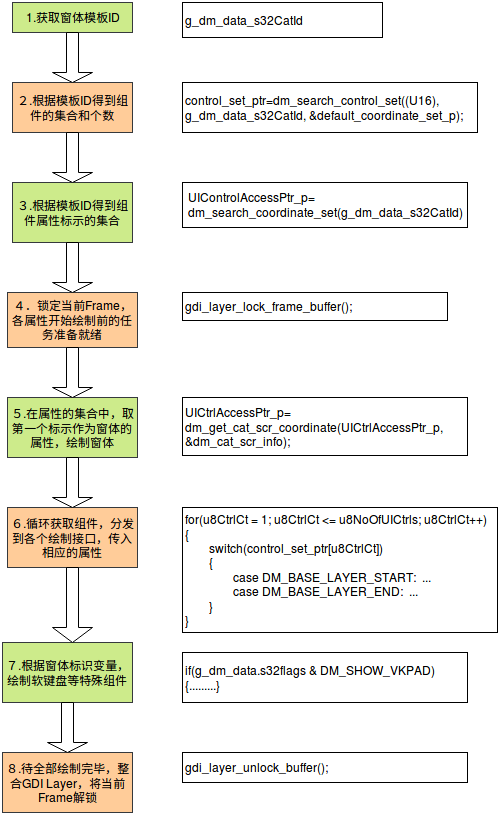

The diagram above was exported from draw.io. Its source (the exported page's mxGraphModel, read from the mxfile embedded in the PNG):
<mxGraphModel dx="1361" dy="754" grid="1" gridSize="10" guides="1" tooltips="1" connect="1" arrows="1" fold="1" page="1" pageScale="1" pageWidth="850" pageHeight="1100" background="#ffffff" math="0" shadow="0">
  <root>
    <mxCell id="0" />
    <mxCell id="1" parent="0" />
    <mxCell id="2" value="1.获取窗体模板ID" style="rounded=0;whiteSpace=wrap;html=1;fillColor=#cdeb8b;strokeColor=#36393d;" vertex="1" parent="1">
      <mxGeometry x="155" y="45" width="120" height="30" as="geometry" />
    </mxCell>
    <mxCell id="3" value="２.根据模板ID得到组件的集合和个数" style="rounded=0;whiteSpace=wrap;html=1;fillColor=#ffcc99;strokeColor=#36393d;" vertex="1" parent="1">
      <mxGeometry x="155" y="125" width="120" height="50" as="geometry" />
    </mxCell>
    <mxCell id="4" value="３.根据模板ID得到组件属性标示的集合" style="rounded=0;whiteSpace=wrap;html=1;fillColor=#cdeb8b;strokeColor=#36393d;" vertex="1" parent="1">
      <mxGeometry x="155" y="225" width="120" height="60" as="geometry" />
    </mxCell>
    <mxCell id="5" value="４．锁定当前Frame，各属性开始绘制前的任务准备就绪" style="rounded=0;whiteSpace=wrap;html=1;fillColor=#ffcc99;strokeColor=#36393d;" vertex="1" parent="1">
      <mxGeometry x="150" y="335" width="130" height="55" as="geometry" />
    </mxCell>
    <mxCell id="6" value="５.在属性的集合中，取第一个标示作为窗体的属性，绘制窗体" style="rounded=0;whiteSpace=wrap;html=1;fillColor=#cdeb8b;strokeColor=#36393d;" vertex="1" parent="1">
      <mxGeometry x="150" y="440" width="130" height="60" as="geometry" />
    </mxCell>
    <mxCell id="9" value="６.循环获取组件，分发到各个绘制接口，传入相应的属性" style="rounded=0;whiteSpace=wrap;html=1;fillColor=#ffcc99;strokeColor=#36393d;" vertex="1" parent="1">
      <mxGeometry x="150" y="550" width="130" height="60" as="geometry" />
    </mxCell>
    <mxCell id="10" value="７.根据窗体标识变量，绘制软键盘等特殊组件" style="rounded=0;whiteSpace=wrap;html=1;fillColor=#cdeb8b;strokeColor=#36393d;" vertex="1" parent="1">
      <mxGeometry x="145" y="685" width="130" height="60" as="geometry" />
    </mxCell>
    <mxCell id="11" value="８.待全部绘制完毕，整合GDI Layer，将当前Frame解锁" style="rounded=0;whiteSpace=wrap;html=1;fillColor=#ffcc99;strokeColor=#36393d;" vertex="1" parent="1">
      <mxGeometry x="145" y="795" width="130" height="60" as="geometry" />
    </mxCell>
    <mxCell id="13" value="" style="shape=singleArrow;direction=south;whiteSpace=wrap;html=1;" vertex="1" parent="1">
      <mxGeometry x="190" y="745" width="40" height="50" as="geometry" />
    </mxCell>
    <mxCell id="14" value="" style="shape=singleArrow;direction=south;whiteSpace=wrap;html=1;" vertex="1" parent="1">
      <mxGeometry x="195" y="610" width="40" height="75" as="geometry" />
    </mxCell>
    <mxCell id="16" value="" style="shape=singleArrow;direction=south;whiteSpace=wrap;html=1;" vertex="1" parent="1">
      <mxGeometry x="195" y="500" width="40" height="50" as="geometry" />
    </mxCell>
    <mxCell id="17" value="" style="shape=singleArrow;direction=south;whiteSpace=wrap;html=1;" vertex="1" parent="1">
      <mxGeometry x="195" y="390" width="40" height="50" as="geometry" />
    </mxCell>
    <mxCell id="18" value="" style="shape=singleArrow;direction=south;whiteSpace=wrap;html=1;" vertex="1" parent="1">
      <mxGeometry x="195" y="285" width="40" height="50" as="geometry" />
    </mxCell>
    <mxCell id="19" value="" style="shape=singleArrow;direction=south;whiteSpace=wrap;html=1;" vertex="1" parent="1">
      <mxGeometry x="195" y="175" width="40" height="50" as="geometry" />
    </mxCell>
    <mxCell id="20" value="" style="shape=singleArrow;direction=south;whiteSpace=wrap;html=1;" vertex="1" parent="1">
      <mxGeometry x="195" y="75" width="40" height="50" as="geometry" />
    </mxCell>
    <mxCell id="21" value="g_dm_data_s32CatId" style="rounded=0;whiteSpace=wrap;html=1;align=left;" vertex="1" parent="1">
      <mxGeometry x="325" y="45" width="200" height="35" as="geometry" />
    </mxCell>
    <mxCell id="22" value="control_set_ptr=dm_search_control_set((U16),&lt;br&gt;g_dm_data_s32CatId, &amp;amp;default_coordinate_set_p);" style="rounded=0;whiteSpace=wrap;html=1;align=left;" vertex="1" parent="1">
      <mxGeometry x="325" y="125" width="295" height="50" as="geometry" />
    </mxCell>
    <mxCell id="24" value="&lt;div align=&quot;left&quot;&gt;UIControlAccessPtr_p=&lt;br&gt;dm_search_coordinate_set(g_dm_data_s32CatId)&lt;/div&gt;" style="rounded=0;whiteSpace=wrap;html=1;" vertex="1" parent="1">
      <mxGeometry x="325" y="225" width="285" height="45" as="geometry" />
    </mxCell>
    <mxCell id="26" value="gdi_layer_lock_frame_buffer();" style="rounded=0;whiteSpace=wrap;html=1;align=left;" vertex="1" parent="1">
      <mxGeometry x="325" y="335" width="265" height="28" as="geometry" />
    </mxCell>
    <mxCell id="27" value="UICtrlAccessPtr_p=&lt;br&gt;dm_get_cat_scr_coordinate(UICtrlAccessPtr_p,&lt;br&gt;&amp;amp;dm_cat_scr_info); " style="rounded=0;whiteSpace=wrap;html=1;align=left;" vertex="1" parent="1">
      <mxGeometry x="325" y="440" width="285" height="58" as="geometry" />
    </mxCell>
    <mxCell id="28" value="for(u8CtrlCt = 1; u8CtrlCt &amp;lt;= u8NoOfUICtrls; u8CtrlCt++)&lt;br&gt;{&lt;br&gt;&amp;nbsp;&amp;nbsp;&amp;nbsp;&amp;nbsp;&amp;nbsp;&amp;nbsp;&amp;nbsp; switch(control_set_ptr[u8CtrlCt])&lt;br&gt;&amp;nbsp;&amp;nbsp;&amp;nbsp;&amp;nbsp;&amp;nbsp;&amp;nbsp;&amp;nbsp; {&lt;br&gt;&amp;nbsp;&amp;nbsp;&amp;nbsp;&amp;nbsp;&amp;nbsp;&amp;nbsp;&amp;nbsp;&amp;nbsp;&amp;nbsp;&amp;nbsp;&amp;nbsp;&amp;nbsp;&amp;nbsp;&amp;nbsp;&amp;nbsp; case DM_BASE_LAYER_START:&amp;nbsp; ...&lt;br&gt;&amp;nbsp;&amp;nbsp;&amp;nbsp;&amp;nbsp;&amp;nbsp;&amp;nbsp;&amp;nbsp;&amp;nbsp;&amp;nbsp;&amp;nbsp;&amp;nbsp;&amp;nbsp;&amp;nbsp;&amp;nbsp;&amp;nbsp; case DM_BASE_LAYER_END:&amp;nbsp; ...&lt;br&gt;&amp;nbsp;&amp;nbsp;&amp;nbsp;&amp;nbsp;&amp;nbsp;&amp;nbsp;&amp;nbsp; }&lt;br&gt;}" style="rounded=0;whiteSpace=wrap;html=1;align=left;" vertex="1" parent="1">
      <mxGeometry x="325" y="550" width="315" height="125" as="geometry" />
    </mxCell>
    <mxCell id="29" value="if(g_dm_data.s32flags &amp;amp; DM_SHOW_VKPAD)&lt;br&gt;{.........}" style="rounded=0;whiteSpace=wrap;html=1;align=left;" vertex="1" parent="1">
      <mxGeometry x="325" y="695" width="285" height="50" as="geometry" />
    </mxCell>
    <mxCell id="30" value="gdi_layer_unlock_buffer();" style="rounded=0;whiteSpace=wrap;html=1;align=left;" vertex="1" parent="1">
      <mxGeometry x="325" y="795" width="285" height="30" as="geometry" />
    </mxCell>
  </root>
</mxGraphModel>